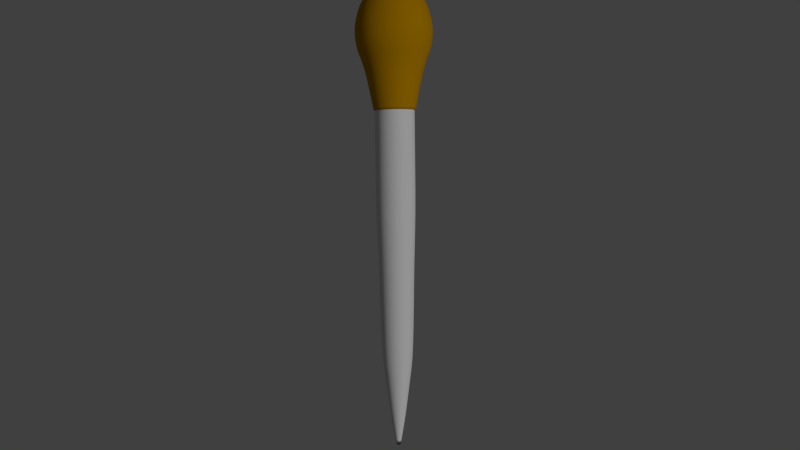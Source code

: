 # Source: pipet.blend  (saved by Blender 2.76.0; exported with 4.5.12 LTS)
import bpy
from mathutils import Matrix  # noqa: F401  (used for matrix-valued properties, if any)

bpy.ops.wm.read_factory_settings(use_empty=True)
scene = bpy.context.scene
scene.name = 'Scene'

# ---- collections
col_collection_1 = bpy.data.collections.new('Collection 1'); scene.collection.children.link(col_collection_1)

# ---- materials (node trees are filled in below, after node groups)
mat_glass = bpy.data.materials.new('glass')
mat_glass.alpha_threshold = 0.0
mat_glass.use_transparent_shadow = False
mat_glass.roughness = 0.5
mat_glass.specular_intensity = 0.3022
mat_rubber = bpy.data.materials.new('rubber')
mat_rubber.alpha_threshold = 0.0
mat_rubber.use_transparent_shadow = False
mat_rubber.diffuse_color = (0.5173, 0.2506, 0.0, 1.0)
mat_rubber.roughness = 0.5

# ---- material node trees

# ---- world
world_world = bpy.data.worlds.new('World'); scene.world = world_world
world_world.color = (0.05088, 0.05088, 0.05088)
world_world.use_sun_shadow = False
world_world.sun_shadow_jitter_overblur = 0.0
world_world.cycles.sampling_method = 'MANUAL'
world_world.cycles.sample_map_resolution = 256

# ---- cameras
cam_camera = bpy.data.cameras.new('Camera')
cam_camera.clip_end = 100.0
cam_camera.lens = 35.0
cam_camera.sensor_width = 32.0
cam_camera.sensor_height = 18.0
cam_camera.ortho_scale = 7.314
cam_camera.dof.focus_distance = 0.0
cam_camera.dof.aperture_fstop = 128.0

# ---- lights
light_lamp = bpy.data.lights.new('Lamp', 'SUN')
light_lamp.transmission_factor = 0.0
light_lamp.cutoff_distance = 30.0
light_lamp.angle = 0.1993
light_lamp.energy = 1.0
light_lamp.shadow_buffer_clip_start = 1.001
light_lamp.shadow_soft_size = 0.1
light_lamp.shadow_cascade_max_distance = 1000.0
light_lamp.cycles.use_multiple_importance_sampling = False

# ---- meshes
me_sphere = bpy.data.meshes.new('Sphere')
me_sphere.from_pydata([(-0.1671, 2.876e-08, 0.7301), (-0.3278, 2.876e-08, 0.6814), (-0.4759, 2.876e-08, 0.6022), (-0.6057, 2.876e-08, 0.4957), (-0.7122, 2.876e-08, 0.3659), (-0.7913, 2.876e-08, 0.122), (-0.8401, 2.876e-08, -0.08691), (-0.8565, 2.876e-08, -0.3041), (-0.8401, 2.876e-08, -0.5214), (-0.7913, 2.876e-08, -0.7303), (-0.7122, 2.876e-08, -0.9228), (-0.1639, 0.0326, 0.7301), (-0.3215, 0.06395, 0.6814), (-0.4667, 0.09284, 0.6022), (-0.594, 0.1182, 0.4957), (-0.6985, 0.1389, 0.3659), (-0.7761, 0.1544, 0.122), (-0.8239, 0.1639, -0.08691), (-0.8401, 0.1671, -0.3041), (-0.8239, 0.1639, -0.5214), (-0.7761, 0.1544, -0.7303), (-0.6985, 0.1389, -0.9228), (-0.1544, 0.06395, 0.7301), (-0.3028, 0.1254, 0.6814), (-0.4396, 0.1821, 0.6022), (-0.5596, 0.2318, 0.4957), (-0.658, 0.2725, 0.3659), (-0.7311, 0.3028, 0.122), (-0.7761, 0.3215, -0.08691), (-0.7913, 0.3278, -0.3041), (-0.7761, 0.3215, -0.5214), (-0.7311, 0.3028, -0.7303), (-0.658, 0.2725, -0.9228), (-0.1389, 0.09284, 0.7301), (-0.2725, 0.1821, 0.6814), (-0.3957, 0.2644, 0.6022), (-0.5036, 0.3365, 0.4957), (-0.5922, 0.3957, 0.3659), (-0.658, 0.4396, 0.122), (-0.6985, 0.4667, -0.08691), (-0.7122, 0.4759, -0.3041), (-0.6985, 0.4667, -0.5214), (-0.658, 0.4396, -0.7303), (-0.5922, 0.3957, -0.9228), (-0.1182, 0.1182, 0.7301), (-0.2318, 0.2318, 0.6814), (-0.3365, 0.3365, 0.6022), (-0.4283, 0.4283, 0.4957), (-0.5036, 0.5036, 0.3659), (-0.5596, 0.5596, 0.122), (-0.594, 0.594, -0.08691), (-0.6057, 0.6057, -0.3041), (-0.594, 0.594, -0.5214), (-0.5596, 0.5596, -0.7303), (-0.5036, 0.5036, -0.9228), (-0.09284, 0.1389, 0.7301), (-0.1821, 0.2725, 0.6814), (-0.2644, 0.3957, 0.6022), (-0.3365, 0.5036, 0.4957), (-0.3957, 0.5922, 0.3659), (-0.4396, 0.658, 0.122), (-0.4667, 0.6985, -0.08691), (-0.4759, 0.7122, -0.3041), (-0.4667, 0.6985, -0.5214), (-0.4396, 0.658, -0.7303), (-0.3957, 0.5922, -0.9228), (-0.06395, 0.1544, 0.7301), (-0.1254, 0.3028, 0.6814), (-0.1821, 0.4396, 0.6022), (-0.2318, 0.5596, 0.4957), (-0.2725, 0.658, 0.3659), (-0.3028, 0.7311, 0.122), (-0.3215, 0.7761, -0.08691), (-0.3278, 0.7913, -0.3041), (-0.3215, 0.7761, -0.5214), (-0.3028, 0.7311, -0.7303), (-0.2725, 0.658, -0.9228), (-0.0326, 0.1639, 0.7301), (-0.06395, 0.3215, 0.6814), (-0.09284, 0.4667, 0.6022), (-0.1182, 0.594, 0.4957), (-0.1389, 0.6985, 0.3659), (-0.1544, 0.7761, 0.122), (-0.1639, 0.8239, -0.08691), (-0.1671, 0.8401, -0.3041), (-0.1639, 0.8239, -0.5214), (-0.1544, 0.7761, -0.7303), (-0.1389, 0.6985, -0.9228), (3.054e-07, 0.1671, 0.7301), (2.99e-07, 0.3278, 0.6814), (2.926e-07, 0.4759, 0.6022), (2.99e-07, 0.6057, 0.4957), (3.118e-07, 0.7122, 0.3659), (2.607e-07, 0.7913, 0.122), (3.628e-07, 0.8401, -0.08691), (3.5e-07, 0.8565, -0.3041), (3.628e-07, 0.8401, -0.5214), (2.224e-07, 0.7913, -0.7303), (3.118e-07, 0.7122, -0.9228), (-0.5011, -0.09968, -1.801), (-0.4721, -0.1955, -1.801), (-0.4249, -0.2839, -1.801), (0.0326, 0.1639, 0.7301), (0.06395, 0.3215, 0.6814), (0.09284, 0.4667, 0.6022), (0.1182, 0.594, 0.4957), (0.1389, 0.6985, 0.3659), (0.1544, 0.7761, 0.122), (0.1639, 0.8239, -0.08691), (0.1671, 0.8401, -0.3041), (0.1639, 0.8239, -0.5214), (0.1544, 0.7761, -0.7303), (0.1389, 0.6985, -0.9228), (-0.3613, -0.3613, -1.801), (-0.2839, -0.4249, -1.801), (-0.1955, -0.4721, -1.801), (-0.09968, -0.5011, -1.801), (0.06395, 0.1544, 0.7301), (0.1254, 0.3028, 0.6814), (0.1821, 0.4396, 0.6022), (0.2318, 0.5596, 0.4957), (0.2725, 0.658, 0.3659), (0.3028, 0.7311, 0.122), (0.3215, 0.7761, -0.08691), (0.3278, 0.7913, -0.3041), (0.3215, 0.7761, -0.5214), (0.3028, 0.7311, -0.7303), (0.2725, 0.658, -0.9228), (1.668e-07, -0.511, -1.801), (0.09969, -0.5011, -1.801), (0.1955, -0.4721, -1.801), (0.2839, -0.4249, -1.801), (0.09284, 0.1389, 0.7301), (0.1821, 0.2725, 0.6814), (0.2644, 0.3957, 0.6022), (0.3365, 0.5036, 0.4957), (0.3957, 0.5922, 0.3659), (0.4396, 0.658, 0.122), (0.4667, 0.6985, -0.08691), (0.4759, 0.7122, -0.3041), (0.4667, 0.6985, -0.5214), (0.4396, 0.658, -0.7303), (0.3957, 0.5922, -0.9228), (0.3613, -0.3613, -1.801), (0.4249, -0.2839, -1.801), (0.4721, -0.1955, -1.801), (0.5011, -0.09968, -1.801), (0.1182, 0.1182, 0.7301), (0.2318, 0.2318, 0.6814), (0.3365, 0.3365, 0.6022), (0.4283, 0.4283, 0.4957), (0.5036, 0.5036, 0.3659), (0.5596, 0.5596, 0.122), (0.594, 0.594, -0.08691), (0.6057, 0.6057, -0.3041), (0.594, 0.594, -0.5214), (0.5596, 0.5596, -0.7303), (0.5036, 0.5036, -0.9228), (0.511, 2.197e-08, -1.801), (0.5012, 0.09968, -1.801), (0.4721, 0.1955, -1.801), (0.4249, 0.2839, -1.801), (0.1389, 0.09284, 0.7301), (0.2725, 0.1821, 0.6814), (0.3957, 0.2644, 0.6022), (0.5036, 0.3365, 0.4957), (0.5922, 0.3957, 0.3659), (0.658, 0.4396, 0.122), (0.6985, 0.4667, -0.08691), (0.7122, 0.4759, -0.3041), (0.6985, 0.4667, -0.5214), (0.658, 0.4396, -0.7303), (0.5922, 0.3957, -0.9228), (0.3613, 0.3613, -1.801), (0.2839, 0.4249, -1.801), (0.1955, 0.4721, -1.801), (0.09969, 0.5012, -1.801), (0.1544, 0.06395, 0.7301), (0.3028, 0.1254, 0.6814), (0.4396, 0.1821, 0.6022), (0.5596, 0.2318, 0.4957), (0.658, 0.2725, 0.3659), (0.7311, 0.3028, 0.122), (0.7761, 0.3215, -0.08691), (0.7913, 0.3278, -0.3041), (0.7761, 0.3215, -0.5214), (0.7311, 0.3028, -0.7303), (0.658, 0.2725, -0.9228), (2.859e-07, 0.511, -1.801), (-0.09968, 0.5012, -1.801), (-0.1955, 0.4721, -1.801), (-0.2839, 0.4249, -1.801), (0.1639, 0.0326, 0.7301), (0.3215, 0.06395, 0.6814), (0.4667, 0.09284, 0.6022), (0.594, 0.1182, 0.4957), (0.6985, 0.1389, 0.3659), (0.7761, 0.1544, 0.122), (0.8239, 0.1639, -0.08691), (0.8401, 0.1671, -0.3041), (0.8239, 0.1639, -0.5214), (0.7761, 0.1544, -0.7303), (0.6985, 0.1389, -0.9228), (-0.3613, 0.3613, -1.801), (-0.4249, 0.2839, -1.801), (-0.4721, 0.1955, -1.801), (-0.5011, 0.09969, -1.801), (0.1671, 2.258e-08, 0.7301), (0.3278, 6.406e-08, 0.6814), (0.4759, 5.13e-08, 0.6022), (0.6057, 6.624e-09, 0.4957), (0.7122, -4.443e-08, 0.3659), (0.7913, 8.32e-08, 0.122), (0.8401, -4.443e-08, -0.08691), (0.8565, -5.719e-08, -0.3041), (0.8401, -4.443e-08, -0.5214), (0.7913, 8.32e-08, -0.7303), (0.7122, -4.443e-08, -0.9228), (-0.511, 7.448e-08, -1.801), (-0.5467, 6.967e-08, -1.606), (-0.5361, 0.1066, -1.606), (-0.505, 0.2092, -1.606), (0.1639, -0.0326, 0.7301), (0.3215, -0.06395, 0.6814), (0.4667, -0.09284, 0.6022), (0.594, -0.1182, 0.4957), (0.6985, -0.1389, 0.3659), (0.7761, -0.1544, 0.122), (0.8239, -0.1639, -0.08691), (0.8401, -0.1671, -0.3041), (0.8239, -0.1639, -0.5214), (0.7761, -0.1544, -0.7303), (0.6985, -0.1389, -0.9228), (-0.4545, 0.3037, -1.606), (-0.3865, 0.3865, -1.606), (-0.3037, 0.4545, -1.606), (-0.2092, 0.505, -1.606), (0.1544, -0.06395, 0.7301), (0.3028, -0.1254, 0.6814), (0.4396, -0.1821, 0.6022), (0.5596, -0.2318, 0.4957), (0.658, -0.2725, 0.3659), (0.7311, -0.3028, 0.122), (0.7761, -0.3215, -0.08691), (0.7913, -0.3278, -0.3041), (0.7761, -0.3215, -0.5214), (0.7311, -0.3028, -0.7303), (0.658, -0.2725, -0.9228), (-0.1066, 0.5361, -1.606), (2.865e-07, 0.5467, -1.606), (0.1066, 0.5361, -1.606), (0.2092, 0.505, -1.606), (0.1389, -0.09284, 0.7301), (0.2725, -0.1821, 0.6814), (0.3957, -0.2644, 0.6022), (0.5036, -0.3365, 0.4957), (0.5922, -0.3957, 0.3659), (0.658, -0.4396, 0.122), (0.6985, -0.4667, -0.08691), (0.7122, -0.4759, -0.3041), (0.6985, -0.4667, -0.5214), (0.658, -0.4396, -0.7303), (0.5922, -0.3957, -0.9228), (0.3037, 0.4545, -1.606), (0.3865, 0.3865, -1.606), (0.4545, 0.3037, -1.606), (0.505, 0.2092, -1.606), (0.1182, -0.1182, 0.7301), (0.2318, -0.2318, 0.6814), (0.3365, -0.3365, 0.6022), (0.4283, -0.4283, 0.4957), (0.5036, -0.5036, 0.3659), (0.5596, -0.5596, 0.122), (0.594, -0.594, -0.08691), (0.6057, -0.6057, -0.3041), (0.594, -0.594, -0.5214), (0.5596, -0.5596, -0.7303), (0.5036, -0.5036, -0.9228), (0.5361, 0.1066, -1.606), (0.5467, 1.35e-08, -1.606), (0.5361, -0.1066, -1.606), (0.505, -0.2092, -1.606), (0.09284, -0.1389, 0.7301), (0.1821, -0.2725, 0.6814), (0.2644, -0.3957, 0.6022), (0.3365, -0.5036, 0.4957), (0.3957, -0.5922, 0.3659), (0.4396, -0.658, 0.122), (0.4667, -0.6985, -0.08691), (0.4759, -0.7122, -0.3041), (0.4667, -0.6985, -0.5214), (0.4396, -0.658, -0.7303), (0.3957, -0.5922, -0.9228), (0.4545, -0.3037, -1.606), (0.3865, -0.3865, -1.606), (0.3037, -0.4545, -1.606), (0.2092, -0.505, -1.606), (0.1066, -0.5361, -1.606), (0.06395, -0.1544, 0.7301), (0.1254, -0.3028, 0.6814), (0.1821, -0.4396, 0.6022), (0.2318, -0.5596, 0.4957), (0.2725, -0.658, 0.3659), (0.3028, -0.7311, 0.122), (0.3215, -0.7761, -0.08691), (0.3278, -0.7913, -0.3041), (0.3215, -0.7761, -0.5214), (0.3028, -0.7311, -0.7303), (0.2725, -0.658, -0.9228), (1.592e-07, -0.5467, -1.606), (-0.1066, -0.5361, -1.606), (-0.2092, -0.505, -1.606), (-0.3037, -0.4545, -1.606), (0.0326, -0.1639, 0.7301), (0.06395, -0.3215, 0.6814), (0.09284, -0.4667, 0.6022), (0.1182, -0.594, 0.4957), (0.1389, -0.6985, 0.3659), (0.1544, -0.7761, 0.122), (0.1639, -0.8239, -0.08691), (0.1671, -0.8401, -0.3041), (0.1639, -0.8239, -0.5214), (0.1544, -0.7761, -0.7303), (0.1389, -0.6985, -0.9228), (-0.3865, -0.3865, -1.606), (-0.4545, -0.3037, -1.606), (-0.505, -0.2092, -1.606), (-0.5361, -0.1066, -1.606), (2.926e-07, -0.1671, 0.7301), (2.671e-07, -0.3278, 0.6814), (2.671e-07, -0.4759, 0.6022), (1.841e-07, -0.6057, 0.4957), (1.458e-07, -0.7122, 0.3659), (2.99e-07, -0.7913, 0.122), (1.075e-07, -0.8401, -0.08691), (1.458e-07, -0.8565, -0.3041), (1.075e-07, -0.8401, -0.5214), (2.99e-07, -0.7913, -0.7303), (1.458e-07, -0.7122, -0.9228), (-0.612, -0.1217, -1.219), (-0.5765, -0.2388, -1.219), (-0.5188, -0.3467, -1.219), (-0.4412, -0.4412, -1.219), (-0.0326, -0.1639, 0.7301), (-0.06395, -0.3215, 0.6814), (-0.09284, -0.4667, 0.6022), (-0.1182, -0.594, 0.4957), (-0.1389, -0.6985, 0.3659), (-0.1544, -0.7761, 0.122), (-0.1639, -0.8239, -0.08691), (-0.1671, -0.8401, -0.3041), (-0.1639, -0.8239, -0.5214), (-0.1544, -0.7761, -0.7303), (-0.1389, -0.6985, -0.9228), (-0.3467, -0.5188, -1.219), (-0.2388, -0.5765, -1.219), (-0.1217, -0.612, -1.219), (1.541e-07, -0.624, -1.219), (-0.06395, -0.1544, 0.7301), (-0.1254, -0.3028, 0.6814), (-0.1821, -0.4396, 0.6022), (-0.2318, -0.5596, 0.4957), (-0.2725, -0.658, 0.3659), (-0.3028, -0.7311, 0.122), (-0.3215, -0.7761, -0.08691), (-0.3278, -0.7913, -0.3041), (-0.3215, -0.7761, -0.5214), (-0.3028, -0.7311, -0.7303), (-0.2725, -0.658, -0.9228), (0.1217, -0.612, -1.219), (0.2388, -0.5765, -1.219), (0.3467, -0.5188, -1.219), (0.4412, -0.4412, -1.219), (-0.09284, -0.1389, 0.7301), (-0.1821, -0.2725, 0.6814), (-0.2644, -0.3957, 0.6022), (-0.3365, -0.5036, 0.4957), (-0.3957, -0.5922, 0.3659), (-0.4396, -0.658, 0.122), (-0.4667, -0.6985, -0.08691), (-0.4759, -0.7122, -0.3041), (-0.4667, -0.6985, -0.5214), (-0.4396, -0.658, -0.7303), (-0.3957, -0.5922, -0.9228), (0.5188, -0.3467, -1.219), (0.5765, -0.2388, -1.219), (0.612, -0.1217, -1.219), (0.624, -1.011e-08, -1.219), (-0.1182, -0.1182, 0.7301), (-0.2318, -0.2318, 0.6814), (-0.3365, -0.3365, 0.6022), (-0.4283, -0.4283, 0.4957), (-0.5036, -0.5036, 0.3659), (-0.5596, -0.5596, 0.122), (-0.594, -0.594, -0.08691), (-0.6057, -0.6057, -0.3041), (-0.594, -0.594, -0.5214), (-0.5596, -0.5596, -0.7303), (-0.5036, -0.5036, -0.9228), (0.612, 0.1217, -1.219), (0.5765, 0.2388, -1.219), (0.5188, 0.3467, -1.219), (0.4412, 0.4412, -1.219), (-0.1389, -0.09284, 0.7301), (-0.2725, -0.1821, 0.6814), (-0.3957, -0.2644, 0.6022), (-0.5036, -0.3365, 0.4957), (-0.5922, -0.3957, 0.3659), (-0.658, -0.4396, 0.122), (-0.6985, -0.4667, -0.08691), (-0.7122, -0.4759, -0.3041), (-0.6985, -0.4667, -0.5214), (-0.658, -0.4396, -0.7303), (-0.5922, -0.3957, -0.9228), (0.3467, 0.5188, -1.219), (0.2388, 0.5765, -1.219), (0.1217, 0.612, -1.219), (2.994e-07, 0.624, -1.219), (4.685e-08, -7.805e-08, 0.7466), (-0.1544, -0.06395, 0.7301), (-0.3028, -0.1254, 0.6814), (-0.4396, -0.1821, 0.6022), (-0.5596, -0.2318, 0.4957), (-0.658, -0.2725, 0.3659), (-0.7311, -0.3028, 0.122), (-0.7761, -0.3215, -0.08691), (-0.7913, -0.3278, -0.3041), (-0.7761, -0.3215, -0.5214), (-0.7311, -0.3028, -0.7303), (-0.658, -0.2725, -0.9228), (-0.1217, 0.612, -1.219), (-0.2388, 0.5765, -1.219), (-0.3467, 0.5188, -1.219), (-0.4412, 0.4412, -1.219), (-0.1639, -0.0326, 0.7301), (-0.3215, -0.06395, 0.6814), (-0.4667, -0.09284, 0.6022), (-0.594, -0.1182, 0.4957), (-0.6985, -0.1389, 0.3659), (-0.7761, -0.1544, 0.122), (-0.8239, -0.1639, -0.08691), (-0.8401, -0.1671, -0.3041), (-0.8239, -0.1639, -0.5214), (-0.7761, -0.1544, -0.7303), (-0.6985, -0.1389, -0.9228), (-0.5188, 0.3467, -1.219), (-0.5765, 0.2388, -1.219), (-0.612, 0.1217, -1.219), (-0.624, 5.402e-08, -1.219), (-0.4548, -0.09046, -2.047), (-0.4284, -0.1774, -2.047), (-0.3855, -0.2576, -2.047), (-0.3279, -0.3279, -2.047), (-0.2576, -0.3855, -2.047), (-0.1774, -0.4284, -2.047), (-0.09046, -0.4548, -2.047), (1.698e-07, -0.4637, -2.047), (0.09046, -0.4548, -2.047), (0.1774, -0.4284, -2.047), (0.2576, -0.3855, -2.047), (0.3279, -0.3279, -2.047), (0.3855, -0.2576, -2.047), (0.4284, -0.1774, -2.047), (0.4548, -0.09046, -2.047), (0.4637, 3.973e-08, -2.047), (0.4548, 0.09046, -2.047), (0.4284, 0.1774, -2.047), (0.3855, 0.2576, -2.047), (0.3279, 0.3279, -2.047), (0.2576, 0.3855, -2.047), (0.1774, 0.4284, -2.047), (0.09046, 0.4548, -2.047), (2.778e-07, 0.4637, -2.047), (-0.09046, 0.4548, -2.047), (-0.1774, 0.4284, -2.047), (-0.2576, 0.3855, -2.047), (-0.3279, 0.3279, -2.047), (-0.3855, 0.2576, -2.047), (-0.4284, 0.1774, -2.047), (-0.4548, 0.09046, -2.047), (-0.4637, 8.738e-08, -2.047)], [], [(2, 1, 12, 13), (10, 9, 20, 21), (3, 2, 13, 14), (4, 3, 14, 15), (5, 4, 15, 16), (6, 5, 16, 17), (7, 6, 17, 18), (8, 7, 18, 19), (1, 0, 11, 12), (9, 8, 19, 20), (19, 18, 29, 30), (12, 11, 22, 23), (20, 19, 30, 31), (13, 12, 23, 24), (21, 20, 31, 32), (14, 13, 24, 25), (15, 14, 25, 26), (16, 15, 26, 27), (17, 16, 27, 28), (18, 17, 28, 29), (27, 26, 37, 38), (28, 27, 38, 39), (29, 28, 39, 40), (30, 29, 40, 41), (23, 22, 33, 34), (31, 30, 41, 42), (24, 23, 34, 35), (32, 31, 42, 43), (25, 24, 35, 36), (26, 25, 36, 37), (42, 41, 52, 53), (35, 34, 45, 46), (43, 42, 53, 54), (36, 35, 46, 47), (37, 36, 47, 48), (38, 37, 48, 49), (39, 38, 49, 50), (40, 39, 50, 51), (41, 40, 51, 52), (34, 33, 44, 45), (50, 49, 60, 61), (51, 50, 61, 62), (52, 51, 62, 63), (45, 44, 55, 56), (53, 52, 63, 64), (46, 45, 56, 57), (54, 53, 64, 65), (47, 46, 57, 58), (48, 47, 58, 59), (49, 48, 59, 60), (57, 56, 67, 68), (65, 64, 75, 76), (58, 57, 68, 69), (59, 58, 69, 70), (60, 59, 70, 71), (61, 60, 71, 72), (62, 61, 72, 73), (63, 62, 73, 74), (56, 55, 66, 67), (64, 63, 74, 75), (72, 71, 82, 83), (73, 72, 83, 84), (74, 73, 84, 85), (67, 66, 77, 78), (75, 74, 85, 86), (68, 67, 78, 79), (76, 75, 86, 87), (69, 68, 79, 80), (70, 69, 80, 81), (71, 70, 81, 82), (87, 86, 97, 98), (80, 79, 90, 91), (81, 80, 91, 92), (82, 81, 92, 93), (83, 82, 93, 94), (84, 83, 94, 95), (85, 84, 95, 96), (78, 77, 88, 89), (86, 85, 96, 97), (79, 78, 89, 90), (95, 94, 108, 109), (96, 95, 109, 110), (89, 88, 102, 103), (97, 96, 110, 111), (90, 89, 103, 104), (98, 97, 111, 112), (91, 90, 104, 105), (92, 91, 105, 106), (93, 92, 106, 107), (94, 93, 107, 108), (105, 104, 119, 120), (106, 105, 120, 121), (107, 106, 121, 122), (108, 107, 122, 123), (109, 108, 123, 124), (110, 109, 124, 125), (103, 102, 117, 118), (111, 110, 125, 126), (104, 103, 118, 119), (112, 111, 126, 127), (124, 123, 138, 139), (125, 124, 139, 140), (118, 117, 132, 133), (126, 125, 140, 141), (119, 118, 133, 134), (127, 126, 141, 142), (120, 119, 134, 135), (121, 120, 135, 136), (122, 121, 136, 137), (123, 122, 137, 138), (136, 135, 150, 151), (137, 136, 151, 152), (138, 137, 152, 153), (139, 138, 153, 154), (140, 139, 154, 155), (133, 132, 147, 148), (141, 140, 155, 156), (134, 133, 148, 149), (142, 141, 156, 157), (135, 134, 149, 150), (155, 154, 169, 170), (148, 147, 162, 163), (156, 155, 170, 171), (149, 148, 163, 164), (157, 156, 171, 172), (150, 149, 164, 165), (295, 296, 130, 131), (151, 150, 165, 166), (281, 293, 144, 145), (152, 151, 166, 167), (280, 281, 145, 146), (153, 152, 167, 168), (233, 234, 203, 204), (154, 153, 168, 169), (265, 266, 160, 161), (167, 166, 181, 182), (312, 324, 113, 114), (168, 167, 182, 183), (294, 295, 131, 143), (169, 168, 183, 184), (170, 169, 184, 185), (163, 162, 177, 178), (171, 170, 185, 186), (164, 163, 178, 179), (172, 171, 186, 187), (165, 164, 179, 180), (326, 327, 99, 100), (166, 165, 180, 181), (178, 177, 192, 193), (186, 185, 200, 201), (179, 178, 193, 194), (187, 186, 201, 202), (180, 179, 194, 195), (278, 279, 158, 159), (181, 180, 195, 196), (311, 312, 114, 115), (182, 181, 196, 197), (325, 326, 100, 101), (183, 182, 197, 198), (309, 310, 116, 128), (184, 183, 198, 199), (185, 184, 199, 200), (197, 196, 211, 212), (279, 280, 146, 158), (198, 197, 212, 213), (264, 265, 161, 173), (199, 198, 213, 214), (200, 199, 214, 215), (193, 192, 207, 208), (201, 200, 215, 216), (194, 193, 208, 209), (202, 201, 216, 217), (195, 194, 209, 210), (310, 311, 115, 116), (196, 195, 210, 211), (235, 236, 190, 191), (216, 215, 230, 231), (209, 208, 223, 224), (217, 216, 231, 232), (210, 209, 224, 225), (250, 251, 175, 176), (211, 210, 225, 226), (263, 264, 173, 174), (212, 211, 226, 227), (266, 278, 159, 160), (213, 212, 227, 228), (221, 233, 204, 205), (214, 213, 228, 229), (215, 214, 229, 230), (208, 207, 222, 223), (248, 249, 188, 189), (228, 227, 242, 243), (234, 235, 191, 203), (229, 228, 243, 244), (230, 229, 244, 245), (223, 222, 237, 238), (231, 230, 245, 246), (224, 223, 238, 239), (232, 231, 246, 247), (225, 224, 239, 240), (327, 219, 218, 99), (226, 225, 240, 241), (251, 263, 174, 175), (227, 226, 241, 242), (239, 238, 253, 254), (247, 246, 261, 262), (240, 239, 254, 255), (249, 250, 176, 188), (241, 240, 255, 256), (446, 445, 233, 221), (242, 241, 256, 257), (431, 430, 248, 236), (243, 242, 257, 258), (371, 370, 296, 295), (244, 243, 258, 259), (245, 244, 259, 260), (238, 237, 252, 253), (246, 245, 260, 261), (258, 257, 272, 273), (415, 414, 263, 251), (259, 258, 273, 274), (260, 259, 274, 275), (253, 252, 267, 268), (261, 260, 275, 276), (254, 253, 268, 269), (262, 261, 276, 277), (255, 254, 269, 270), (445, 433, 234, 233), (256, 255, 270, 271), (417, 416, 250, 249), (257, 256, 271, 272), (356, 355, 311, 310), (277, 276, 291, 292), (270, 269, 284, 285), (414, 402, 264, 263), (271, 270, 285, 286), (400, 399, 278, 266), (272, 271, 286, 287), (387, 386, 280, 279), (273, 272, 287, 288), (399, 387, 279, 278), (274, 273, 288, 289), (275, 274, 289, 290), (268, 267, 282, 283), (276, 275, 290, 291), (269, 268, 283, 284), (433, 432, 235, 234), (289, 288, 304, 305), (290, 289, 305, 306), (283, 282, 298, 299), (291, 290, 306, 307), (284, 283, 299, 300), (292, 291, 307, 308), (285, 284, 300, 301), (385, 384, 293, 281), (286, 285, 301, 302), (370, 369, 297, 296), (287, 286, 302, 303), (384, 372, 294, 293), (288, 287, 303, 304), (416, 415, 251, 250), (302, 301, 316, 317), (448, 447, 220, 219), (303, 302, 317, 318), (447, 446, 221, 220), (304, 303, 318, 319), (369, 357, 309, 297), (305, 304, 319, 320), (306, 305, 320, 321), (299, 298, 313, 314), (307, 306, 321, 322), (300, 299, 314, 315), (308, 307, 322, 323), (301, 300, 315, 316), (321, 320, 335, 336), (314, 313, 328, 329), (322, 321, 336, 337), (315, 314, 329, 330), (323, 322, 337, 338), (316, 315, 330, 331), (444, 10, 448, 339), (317, 316, 331, 332), (43, 54, 433, 445), (318, 317, 332, 333), (308, 323, 369, 370), (319, 318, 333, 334), (76, 87, 430, 431), (320, 319, 334, 335), (332, 331, 346, 347), (187, 202, 399, 400), (333, 332, 347, 348), (353, 368, 355, 356), (334, 333, 348, 349), (232, 247, 385, 386), (335, 334, 349, 350), (336, 335, 350, 351), (329, 328, 343, 344), (337, 336, 351, 352), (330, 329, 344, 345), (338, 337, 352, 353), (331, 330, 345, 346), (112, 127, 415, 416), (351, 350, 365, 366), (344, 343, 358, 359), (352, 351, 366, 367), (345, 344, 359, 360), (353, 352, 367, 368), (346, 345, 360, 361), (21, 32, 446, 447), (347, 346, 361, 362), (398, 413, 341, 342), (348, 347, 362, 363), (157, 172, 401, 402), (349, 348, 363, 364), (54, 65, 432, 433), (350, 349, 364, 365), (202, 217, 387, 399), (363, 362, 377, 378), (277, 292, 371, 372), (364, 363, 378, 379), (368, 383, 354, 355), (365, 364, 379, 380), (366, 365, 380, 381), (359, 358, 373, 374), (367, 366, 381, 382), (360, 359, 374, 375), (368, 367, 382, 383), (361, 360, 375, 376), (323, 338, 357, 369), (362, 361, 376, 377), (374, 373, 388, 389), (382, 381, 396, 397), (375, 374, 389, 390), (383, 382, 397, 398), (376, 375, 390, 391), (32, 43, 445, 446), (377, 376, 391, 392), (127, 142, 414, 415), (378, 377, 392, 393), (413, 429, 340, 341), (379, 378, 393, 394), (292, 308, 370, 371), (380, 379, 394, 395), (381, 380, 395, 396), (393, 392, 407, 408), (172, 187, 400, 401), (394, 393, 408, 409), (247, 262, 384, 385), (395, 394, 409, 410), (396, 395, 410, 411), (389, 388, 403, 404), (397, 396, 411, 412), (390, 389, 404, 405), (398, 397, 412, 413), (391, 390, 405, 406), (10, 21, 447, 448), (392, 391, 406, 407), (87, 98, 417, 430), (412, 411, 427, 428), (405, 404, 420, 421), (413, 412, 428, 429), (406, 405, 421, 422), (338, 353, 356, 357), (407, 406, 422, 423), (98, 112, 416, 417), (408, 407, 423, 424), (65, 76, 431, 432), (409, 408, 424, 425), (217, 232, 386, 387), (410, 409, 425, 426), (411, 410, 426, 427), (404, 403, 419, 420), (383, 398, 342, 354), (425, 424, 439, 440), (262, 277, 372, 384), (426, 425, 440, 441), (427, 426, 441, 442), (420, 419, 434, 435), (428, 427, 442, 443), (421, 420, 435, 436), (429, 428, 443, 444), (422, 421, 436, 437), (429, 444, 339, 340), (423, 422, 437, 438), (142, 157, 402, 414), (424, 423, 438, 439), (0, 418, 11), (11, 418, 22), (22, 418, 33), (33, 418, 44), (44, 418, 55), (55, 418, 66), (66, 418, 77), (77, 418, 88), (88, 418, 102), (102, 418, 117), (117, 418, 132), (132, 418, 147), (236, 248, 189, 190), (297, 309, 128, 129), (147, 418, 162), (162, 418, 177), (220, 221, 205, 206), (177, 418, 192), (293, 294, 143, 144), (192, 418, 207), (296, 297, 129, 130), (207, 418, 222), (219, 220, 206, 218), (222, 418, 237), (324, 325, 101, 113), (237, 418, 252), (402, 401, 265, 264), (252, 418, 267), (401, 400, 266, 265), (267, 418, 282), (342, 341, 325, 324), (282, 418, 298), (357, 356, 310, 309), (298, 418, 313), (386, 385, 281, 280), (313, 418, 328), (341, 340, 326, 325), (328, 418, 343), (355, 354, 312, 311), (343, 418, 358), (340, 339, 327, 326), (358, 418, 373), (354, 342, 324, 312), (373, 418, 388), (339, 448, 219, 327), (388, 418, 403), (430, 417, 249, 248), (403, 418, 419), (432, 431, 236, 235), (419, 418, 434), (372, 371, 295, 294), (444, 443, 9, 10), (437, 436, 2, 3), (438, 437, 3, 4), (439, 438, 4, 5), (440, 439, 5, 6), (441, 440, 6, 7), (434, 418, 0), (442, 441, 7, 8), (435, 434, 0, 1), (443, 442, 8, 9), (436, 435, 1, 2), (204, 203, 476, 477), (159, 158, 464, 465), (101, 100, 450, 451), (218, 206, 479, 480), (160, 159, 465, 466), (158, 146, 463, 464), (189, 188, 472, 473), (129, 128, 456, 457), (99, 218, 480, 449), (173, 161, 467, 468), (131, 130, 458, 459), (176, 175, 470, 471), (115, 114, 453, 454), (145, 144, 461, 462), (206, 205, 478, 479), (203, 191, 475, 476), (174, 173, 468, 469), (128, 116, 455, 456), (143, 131, 459, 460), (205, 204, 477, 478), (116, 115, 454, 455), (188, 176, 471, 472), (175, 174, 469, 470), (114, 113, 452, 453), (190, 189, 473, 474), (161, 160, 466, 467), (130, 129, 457, 458), (146, 145, 462, 463), (113, 101, 451, 452), (191, 190, 474, 475), (144, 143, 460, 461), (100, 99, 449, 450)])
me_sphere.polygons.foreach_set('use_smooth', [True] * 480)
me_sphere.polygons.foreach_set('material_index', [1, 1, 1, 1, 1, 1, 1, 1, 1, 1, 1, 1, 1, 1, 1, 1, 1, 1, 1, 1, 1, 1, 1, 1, 1, 1, 1, 1, 1, 1, 1, 1, 1, 1, 1, 1, 1, 1, 1, 1, 1, 1, 1, 1, 1, 1, 1, 1, 1, 1, 1, 1, 1, 1, 1, 1, 1, 1, 1, 1, 1, 1, 1, 1, 1, 1, 1, 1, 1, 1, 1, 1, 1, 1, 1, 1, 1, 1, 1, 1, 1, 1, 1, 1, 1, 1, 1, 1, 1, 1, 1, 1, 1, 1, 1, 1, 1, 1, 1, 1, 1, 1, 1, 1, 1, 1, 1, 1, 1, 1, 1, 1, 1, 1, 1, 1, 1, 1, 1, 1, 1, 1, 1, 1, 1, 1, 1, 1, 1, 1, 1, 1, 1, 1, 1, 1, 1, 1, 1, 1, 1, 1, 1, 1, 1, 1, 1, 1, 1, 1, 1, 1, 1, 1, 1, 1, 1, 1, 1, 1, 1, 1, 1, 1, 1, 1, 1, 1, 1, 1, 1, 1, 1, 1, 1, 1, 1, 1, 1, 1, 1, 1, 1, 1, 1, 1, 1, 1, 1, 1, 1, 1, 1, 1, 1, 1, 1, 1, 1, 1, 1, 1, 1, 1, 1, 1, 1, 1, 1, 1, 1, 1, 1, 1, 1, 1, 1, 1, 1, 1, 1, 1, 1, 1, 1, 1, 1, 1, 1, 1, 1, 1, 1, 1, 1, 1, 1, 1, 1, 1, 1, 1, 1, 1, 1, 1, 1, 1, 1, 1, 1, 1, 1, 1, 1, 1, 1, 1, 1, 1, 1, 1, 1, 1, 1, 1, 1, 1, 1, 1, 1, 1, 1, 1, 1, 1, 1, 1, 1, 1, 1, 1, 1, 1, 1, 1, 1, 1, 1, 1, 1, 1, 1, 1, 1, 1, 1, 1, 1, 1, 1, 1, 1, 1, 1, 1, 1, 1, 1, 1, 1, 1, 1, 1, 1, 1, 1, 1, 1, 1, 1, 1, 1, 1, 1, 1, 1, 1, 1, 1, 1, 1, 1, 1, 1, 1, 1, 1, 1, 1, 1, 1, 1, 1, 1, 1, 1, 1, 1, 1, 1, 1, 1, 1, 1, 1, 1, 1, 1, 1, 1, 1, 1, 1, 1, 1, 1, 1, 1, 1, 1, 1, 1, 1, 1, 1, 1, 1, 1, 1, 1, 1, 1, 1, 1, 1, 1, 1, 1, 1, 1, 1, 1, 1, 1, 1, 1, 1, 1, 1, 1, 1, 1, 1, 1, 1, 1, 1, 1, 1, 1, 1, 1, 1, 1, 1, 1, 1, 1, 1, 1, 1, 1, 1, 1, 1, 1, 1, 1, 1, 1, 1, 1, 1, 1, 1, 1, 1, 1, 1, 1, 1, 1, 1, 1, 1, 1, 1, 1, 1, 1, 1, 1, 1, 1, 1, 1, 1, 1, 1, 1, 1, 1, 1, 1, 1, 1, 1, 1, 1, 1, 1, 1, 1, 1, 1, 1, 1, 1, 1])
me_sphere.materials.append(mat_glass)
me_sphere.materials.append(mat_rubber)
me_sphere.use_remesh_preserve_volume = False
me_sphere.use_remesh_preserve_attributes = False
me_sphere.use_mirror_vertex_groups = False
me_sphere.update()
me_cylinder = bpy.data.meshes.new('Cylinder')
me_cylinder.from_pydata([(5.441e-09, 0.02589, -0.3656), (0.005051, 0.0254, -0.3656), (0.009909, 0.02392, -0.3656), (0.01439, 0.02153, -0.3656), (0.01831, 0.01831, -0.3656), (0.02153, 0.01439, -0.3656), (0.02392, 0.009909, -0.3656), (0.0254, 0.005051, -0.3656), (0.02589, 4.678e-08, -0.3656), (0.0254, -0.005051, -0.3656), (0.02392, -0.009909, -0.3656), (0.02153, -0.01439, -0.3656), (0.01831, -0.01831, -0.3656), (0.01439, -0.02153, -0.3656), (0.009909, -0.02392, -0.3656), (0.005051, -0.0254, -0.3656), (-2.996e-09, -0.02589, -0.3656), (-0.005051, -0.0254, -0.3656), (-0.009909, -0.02392, -0.3656), (-0.01439, -0.02153, -0.3656), (-0.01831, -0.01831, -0.3656), (-0.02153, -0.01439, -0.3656), (-0.02392, -0.009909, -0.3656), (-0.0254, -0.005051, -0.3656), (-0.02589, 6.983e-08, -0.3656), (-0.0254, 0.005052, -0.3656), (-0.02392, 0.009909, -0.3656), (-0.02153, 0.01439, -0.3656), (-0.01831, 0.01831, -0.3656), (-0.01439, 0.02153, -0.3656), (-0.009909, 0.02392, -0.3656), (-0.005051, 0.0254, -0.3656), (-1.43e-08, 0.2115, -0.1923), (-1.426e-08, 0.236, -0.02955), (-1.312e-08, 0.2576, 0.06431), (-4.117e-08, 0.2628, 0.1179), (-4.117e-08, 0.2628, 0.1649), (-4.117e-08, 0.2628, 0.2118), (-4.117e-08, 0.2628, 0.2587), (-4.117e-08, 0.2628, 0.3057), (0.05127, 0.2578, 0.3057), (0.05127, 0.2578, 0.2587), (0.05127, 0.2578, 0.2118), (0.05127, 0.2578, 0.1649), (0.05127, 0.2578, 0.1179), (0.05025, 0.2526, 0.06431), (0.04605, 0.2315, -0.02955), (0.04126, 0.2074, -0.1923), (0.1006, 0.2428, 0.3057), (0.1006, 0.2428, 0.2587), (0.1006, 0.2428, 0.2118), (0.1006, 0.2428, 0.1649), (0.1006, 0.2428, 0.1179), (0.09856, 0.2379, 0.06431), (0.09033, 0.2181, -0.02955), (0.08093, 0.1954, -0.1923), (0.146, 0.2185, 0.3057), (0.146, 0.2185, 0.2587), (0.146, 0.2185, 0.2118), (0.146, 0.2185, 0.1649), (0.146, 0.2185, 0.1179), (0.1431, 0.2141, 0.06431), (0.1311, 0.1963, -0.02955), (0.1175, 0.1758, -0.1923), (0.1858, 0.1858, 0.3057), (0.1858, 0.1858, 0.2587), (0.1858, 0.1858, 0.2118), (0.1858, 0.1858, 0.1649), (0.1858, 0.1858, 0.1179), (0.1821, 0.1821, 0.06431), (0.1669, 0.1669, -0.02955), (0.1495, 0.1495, -0.1923), (0.2185, 0.146, 0.3057), (0.2185, 0.146, 0.2587), (0.2185, 0.146, 0.2118), (0.2185, 0.146, 0.1649), (0.2185, 0.146, 0.1179), (0.2141, 0.1431, 0.06431), (0.1963, 0.1311, -0.02955), (0.1758, 0.1175, -0.1923), (0.2428, 0.1006, 0.3057), (0.2428, 0.1006, 0.2587), (0.2428, 0.1006, 0.2118), (0.2428, 0.1006, 0.1649), (0.2428, 0.1006, 0.1179), (0.2379, 0.09856, 0.06431), (0.2181, 0.09033, -0.02955), (0.1954, 0.08093, -0.1923), (0.2578, 0.05127, 0.3057), (0.2578, 0.05127, 0.2587), (0.2578, 0.05127, 0.2118), (0.2578, 0.05127, 0.1649), (0.2578, 0.05127, 0.1179), (0.2526, 0.05025, 0.06431), (0.2315, 0.04605, -0.02955), (0.2074, 0.04126, -0.1923), (0.2628, -4.239e-08, 0.3057), (0.2628, -4.239e-08, 0.2587), (0.2628, -4.239e-08, 0.2118), (0.2628, -4.239e-08, 0.1649), (0.2628, -4.239e-08, 0.1179), (0.2576, -6.048e-09, 0.06431), (0.236, -2.244e-10, -0.02955), (0.2115, 7.806e-09, -0.1923), (0.2578, -0.05127, 0.3057), (0.2578, -0.05127, 0.2587), (0.2578, -0.05127, 0.2118), (0.2578, -0.05127, 0.1649), (0.2578, -0.05127, 0.1179), (0.2526, -0.05025, 0.06431), (0.2315, -0.04605, -0.02955), (0.2074, -0.04126, -0.1923), (0.2428, -0.1006, 0.3057), (0.2428, -0.1006, 0.2587), (0.2428, -0.1006, 0.2118), (0.2428, -0.1006, 0.1649), (0.2428, -0.1006, 0.1179), (0.2379, -0.09856, 0.06431), (0.2181, -0.09033, -0.02955), (0.1954, -0.08093, -0.1923), (0.2185, -0.146, 0.3057), (0.2185, -0.146, 0.2587), (0.2185, -0.146, 0.2118), (0.2185, -0.146, 0.1649), (0.2185, -0.146, 0.1179), (0.2141, -0.1431, 0.06431), (0.1963, -0.1311, -0.02955), (0.1758, -0.1175, -0.1923), (0.1858, -0.1858, 0.3057), (0.1858, -0.1858, 0.2587), (0.1858, -0.1858, 0.2118), (0.1858, -0.1858, 0.1649), (0.1858, -0.1858, 0.1179), (0.1821, -0.1821, 0.06431), (0.1669, -0.1669, -0.02955), (0.1495, -0.1495, -0.1923), (0.146, -0.2185, 0.3057), (0.146, -0.2185, 0.2587), (0.146, -0.2185, 0.2118), (0.146, -0.2185, 0.1649), (0.146, -0.2185, 0.1179), (0.1431, -0.2141, 0.06431), (0.1311, -0.1963, -0.02955), (0.1175, -0.1758, -0.1923), (0.1006, -0.2428, 0.3057), (0.1006, -0.2428, 0.2587), (0.1006, -0.2428, 0.2118), (0.1006, -0.2428, 0.1649), (0.1006, -0.2428, 0.1179), (0.09856, -0.2379, 0.06431), (0.09033, -0.2181, -0.02955), (0.08093, -0.1954, -0.1923), (0.05127, -0.2578, 0.3057), (0.05127, -0.2578, 0.2587), (0.05127, -0.2578, 0.2118), (0.05127, -0.2578, 0.1649), (0.05127, -0.2578, 0.1179), (0.05025, -0.2526, 0.06431), (0.04605, -0.2315, -0.02955), (0.04126, -0.2074, -0.1923), (-1.268e-07, -0.2628, 0.3057), (-1.268e-07, -0.2628, 0.2587), (-1.268e-07, -0.2628, 0.2118), (-1.268e-07, -0.2628, 0.1649), (-1.268e-07, -0.2628, 0.1179), (-9.704e-08, -0.2576, 0.06431), (-9.117e-08, -0.236, -0.02955), (-8.321e-08, -0.2115, -0.1923), (-0.05127, -0.2578, 0.3057), (-0.05127, -0.2578, 0.2587), (-0.05127, -0.2578, 0.2118), (-0.05127, -0.2578, 0.1649), (-0.05127, -0.2578, 0.1179), (-0.05025, -0.2526, 0.06431), (-0.04605, -0.2315, -0.02955), (-0.04126, -0.2074, -0.1923), (-0.1006, -0.2428, 0.3057), (-0.1006, -0.2428, 0.2587), (-0.1006, -0.2428, 0.2118), (-0.1006, -0.2428, 0.1649), (-0.1006, -0.2428, 0.1179), (-0.09856, -0.2379, 0.06431), (-0.09033, -0.2181, -0.02955), (-0.08093, -0.1954, -0.1923), (-0.146, -0.2185, 0.3057), (-0.146, -0.2185, 0.2587), (-0.146, -0.2185, 0.2118), (-0.146, -0.2185, 0.1649), (-0.146, -0.2185, 0.1179), (-0.1431, -0.2141, 0.06431), (-0.1311, -0.1963, -0.02955), (-0.1175, -0.1758, -0.1923), (-0.1858, -0.1858, 0.3057), (-0.1858, -0.1858, 0.2587), (-0.1858, -0.1858, 0.2118), (-0.1858, -0.1858, 0.1649), (-0.1858, -0.1858, 0.1179), (-0.1821, -0.1821, 0.06431), (-0.1669, -0.1669, -0.02955), (-0.1495, -0.1495, -0.1923), (-0.2185, -0.146, 0.3057), (-0.2185, -0.146, 0.2587), (-0.2185, -0.146, 0.2118), (-0.2185, -0.146, 0.1649), (-0.2185, -0.146, 0.1179), (-0.2141, -0.1431, 0.06431), (-0.1963, -0.1311, -0.02955), (-0.1758, -0.1175, -0.1923), (-0.2428, -0.1006, 0.3057), (-0.2428, -0.1006, 0.2587), (-0.2428, -0.1006, 0.2118), (-0.2428, -0.1006, 0.1649), (-0.2428, -0.1006, 0.1179), (-0.2379, -0.09856, 0.06431), (-0.2181, -0.09033, -0.02955), (-0.1954, -0.08093, -0.1923), (-0.2578, -0.05127, 0.3057), (-0.2578, -0.05127, 0.2587), (-0.2578, -0.05127, 0.2118), (-0.2578, -0.05127, 0.1649), (-0.2578, -0.05127, 0.1179), (-0.2526, -0.05025, 0.06431), (-0.2315, -0.04605, -0.02955), (-0.2074, -0.04126, -0.1923), (-0.2628, 1.915e-07, 0.3057), (-0.2628, 1.915e-07, 0.2587), (-0.2628, 1.915e-07, 0.2118), (-0.2628, 1.915e-07, 0.1649), (-0.2628, 1.915e-07, 0.1179), (-0.2576, 2.232e-07, 0.06431), (-0.236, 2.099e-07, -0.02955), (-0.2115, 1.96e-07, -0.1923), (-0.2578, 0.05127, 0.3057), (-0.2578, 0.05127, 0.2587), (-0.2578, 0.05127, 0.2118), (-0.2578, 0.05127, 0.1649), (-0.2578, 0.05127, 0.1179), (-0.2526, 0.05025, 0.06431), (-0.2315, 0.04605, -0.02955), (-0.2074, 0.04126, -0.1923), (-0.2428, 0.1006, 0.3057), (-0.2428, 0.1006, 0.2587), (-0.2428, 0.1006, 0.2118), (-0.2428, 0.1006, 0.1649), (-0.2428, 0.1006, 0.1179), (-0.2379, 0.09856, 0.06431), (-0.2181, 0.09033, -0.02955), (-0.1954, 0.08093, -0.1923), (-0.2185, 0.146, 0.3057), (-0.2185, 0.146, 0.2587), (-0.2185, 0.146, 0.2118), (-0.2185, 0.146, 0.1649), (-0.2185, 0.146, 0.1179), (-0.2141, 0.1431, 0.06431), (-0.1963, 0.1311, -0.02955), (-0.1758, 0.1175, -0.1923), (-0.1858, 0.1858, 0.3057), (-0.1858, 0.1858, 0.2587), (-0.1858, 0.1858, 0.2118), (-0.1858, 0.1858, 0.1649), (-0.1858, 0.1858, 0.1179), (-0.1821, 0.1821, 0.06431), (-0.1669, 0.1669, -0.02955), (-0.1495, 0.1495, -0.1923), (-0.146, 0.2185, 0.3057), (-0.146, 0.2185, 0.2587), (-0.146, 0.2185, 0.2118), (-0.146, 0.2185, 0.1649), (-0.146, 0.2185, 0.1179), (-0.1431, 0.2141, 0.06431), (-0.1311, 0.1963, -0.02955), (-0.1175, 0.1758, -0.1923), (-0.1006, 0.2428, 0.3057), (-0.1006, 0.2428, 0.2587), (-0.1006, 0.2428, 0.2118), (-0.1006, 0.2428, 0.1649), (-0.1006, 0.2428, 0.1179), (-0.09856, 0.2379, 0.06431), (-0.09033, 0.2181, -0.02955), (-0.08093, 0.1954, -0.1923), (-0.05127, 0.2578, 0.3057), (-0.05127, 0.2578, 0.2587), (-0.05127, 0.2578, 0.2118), (-0.05127, 0.2578, 0.1649), (-0.05127, 0.2578, 0.1179), (-0.05025, 0.2526, 0.06431), (-0.04605, 0.2315, -0.02955), (-0.04126, 0.2074, -0.1923), (0.02593, 0.1304, -0.2734), (0.05086, 0.1228, -0.2734), (0.07384, 0.1105, -0.2734), (0.09399, 0.09399, -0.2734), (0.1105, 0.07384, -0.2734), (0.1228, 0.05086, -0.2734), (0.1304, 0.02593, -0.2734), (0.1329, 2.369e-08, -0.2734), (0.1304, -0.02593, -0.2734), (0.1228, -0.05086, -0.2734), (0.1105, -0.07384, -0.2734), (0.09399, -0.09399, -0.2734), (0.07384, -0.1105, -0.2734), (0.05086, -0.1228, -0.2734), (0.02593, -0.1304, -0.2734), (-4.944e-08, -0.1329, -0.2734), (-0.02593, -0.1304, -0.2734), (-0.05086, -0.1228, -0.2734), (-0.07384, -0.1105, -0.2734), (-0.09399, -0.09399, -0.2734), (-0.1105, -0.07384, -0.2734), (-0.1228, -0.05086, -0.2734), (-0.1304, -0.02593, -0.2734), (-0.1329, 1.42e-07, -0.2734), (-0.1304, 0.02593, -0.2734), (-0.1228, 0.05087, -0.2734), (-0.1105, 0.07384, -0.2734), (-0.09399, 0.09399, -0.2734), (-0.07384, 0.1105, -0.2734), (-0.05086, 0.1228, -0.2734), (-0.02593, 0.1304, -0.2734), (-6.126e-09, 0.1329, -0.2734), (-1.369e-08, 0.2455, 0.01738), (0.0479, 0.2408, 0.01738), (0.09395, 0.2268, 0.01738), (0.1364, 0.2041, 0.01738), (0.1736, 0.1736, 0.01738), (0.2041, 0.1364, 0.01738), (0.2268, 0.09395, 0.01738), (0.2408, 0.0479, 0.01738), (0.2455, -2.176e-09, 0.01738), (0.2408, -0.0479, 0.01738), (0.2268, -0.09395, 0.01738), (0.2041, -0.1364, 0.01738), (0.1736, -0.1736, 0.01738), (0.1364, -0.2041, 0.01738), (0.09395, -0.2268, 0.01738), (0.0479, -0.2408, 0.01738), (-9.369e-08, -0.2455, 0.01738), (-0.0479, -0.2408, 0.01738), (-0.09395, -0.2268, 0.01738), (-0.1364, -0.2041, 0.01738), (-0.1736, -0.1736, 0.01738), (-0.2041, -0.1364, 0.01738), (-0.2268, -0.09395, 0.01738), (-0.2408, -0.0479, 0.01738), (-0.2455, 2.163e-07, 0.01738), (-0.2408, 0.0479, 0.01738), (-0.2268, 0.09395, 0.01738), (-0.2041, 0.1364, 0.01738), (-0.1736, 0.1736, 0.01738), (-0.1364, 0.2041, 0.01738), (-0.09395, 0.2268, 0.01738), (-0.0479, 0.2408, 0.01738), (0.01704, 0.08567, -0.3195), (0.03343, 0.0807, -0.3195), (0.04853, 0.07262, -0.3195), (0.06176, 0.06176, -0.3195), (0.07262, 0.04853, -0.3195), (0.0807, 0.03343, -0.3195), (0.08567, 0.01704, -0.3195), (0.08734, 3.293e-08, -0.3195), (0.08567, -0.01704, -0.3195), (0.0807, -0.03343, -0.3195), (0.07262, -0.04853, -0.3195), (0.06176, -0.06176, -0.3195), (0.04853, -0.07262, -0.3195), (0.03343, -0.0807, -0.3195), (0.01704, -0.08567, -0.3195), (-2.937e-08, -0.08734, -0.3195), (-0.01704, -0.08567, -0.3195), (-0.03343, -0.0807, -0.3195), (-0.04853, -0.07262, -0.3195), (-0.06176, -0.06176, -0.3195), (-0.07262, -0.04853, -0.3195), (-0.0807, -0.03343, -0.3195), (-0.08567, -0.01704, -0.3195), (-0.08734, 1.107e-07, -0.3195), (-0.08567, 0.01704, -0.3195), (-0.0807, 0.03343, -0.3195), (-0.07262, 0.04853, -0.3195), (-0.06176, 0.06176, -0.3195), (-0.04853, 0.07262, -0.3195), (-0.03343, 0.0807, -0.3195), (-0.01704, 0.08567, -0.3195), (-9.107e-10, 0.08735, -0.3195), (-9.653e-09, 0.1692, -0.2329), (0.03302, 0.166, -0.2329), (0.06476, 0.1563, -0.2329), (0.09402, 0.1407, -0.2329), (0.1197, 0.1197, -0.2329), (0.1407, 0.09402, -0.2329), (0.1563, 0.06476, -0.2329), (0.166, 0.03302, -0.2329), (0.1692, 1.629e-08, -0.2329), (0.166, -0.03302, -0.2329), (0.1563, -0.06476, -0.2329), (0.1407, -0.09402, -0.2329), (0.1197, -0.1197, -0.2329), (0.09402, -0.1407, -0.2329), (0.06476, -0.1563, -0.2329), (0.03302, -0.166, -0.2329), (-6.48e-08, -0.1692, -0.2329), (-0.03302, -0.166, -0.2329), (-0.06476, -0.1563, -0.2329), (-0.09402, -0.1407, -0.2329), (-0.1197, -0.1197, -0.2329), (-0.1407, -0.09402, -0.2329), (-0.1563, -0.06476, -0.2329), (-0.166, -0.03302, -0.2329), (-0.1692, 1.669e-07, -0.2329), (-0.166, 0.03302, -0.2329), (-0.1563, 0.06476, -0.2329), (-0.1407, 0.09402, -0.2329), (-0.1197, 0.1197, -0.2329), (-0.09402, 0.1407, -0.2329), (-0.06476, 0.1563, -0.2329), (-0.03302, 0.166, -0.2329), (-1.178e-08, 0.2305, -0.06039), (0.04497, 0.2261, -0.06039), (0.08822, 0.213, -0.06039), (0.1281, 0.1917, -0.06039), (0.163, 0.163, -0.06039), (0.1917, 0.1281, -0.06039), (0.213, 0.08822, -0.06039), (0.2261, 0.04497, -0.06039), (0.2305, -3.29e-10, -0.06039), (0.2261, -0.04497, -0.06039), (0.213, -0.08822, -0.06039), (0.1917, -0.1281, -0.06039), (0.163, -0.163, -0.06039), (0.1281, -0.1917, -0.06039), (0.08822, -0.213, -0.06039), (0.04497, -0.2261, -0.06039), (-8.69e-08, -0.2305, -0.06039), (-0.04497, -0.2261, -0.06039), (-0.08822, -0.213, -0.06039), (-0.1281, -0.1917, -0.06039), (-0.163, -0.163, -0.06039), (-0.1917, -0.1281, -0.06039), (-0.213, -0.08822, -0.06039), (-0.2261, -0.04497, -0.06039), (-0.2305, 2.049e-07, -0.06039), (-0.2261, 0.04497, -0.06039), (-0.213, 0.08822, -0.06039), (-0.1917, 0.1281, -0.06039), (-0.163, 0.163, -0.06039), (-0.1281, 0.1917, -0.06039), (-0.08822, 0.213, -0.06039), (-0.04497, 0.2261, -0.06039), (-4.117e-08, 0.2628, 0.3241), (0.05127, 0.2578, 0.3241), (0.1006, 0.2428, 0.3241), (0.146, 0.2185, 0.3241), (0.1858, 0.1858, 0.3241), (0.2185, 0.146, 0.3241), (0.2428, 0.1006, 0.3241), (0.2578, 0.05127, 0.3241), (0.2628, -4.239e-08, 0.3241), (0.2578, -0.05127, 0.3241), (0.2428, -0.1006, 0.3241), (0.2185, -0.146, 0.3241), (0.1858, -0.1858, 0.3241), (0.146, -0.2185, 0.3241), (0.1006, -0.2428, 0.3241), (0.05127, -0.2578, 0.3241), (-1.268e-07, -0.2628, 0.3241), (-0.05127, -0.2578, 0.3241), (-0.1006, -0.2428, 0.3241), (-0.146, -0.2185, 0.3241), (-0.1858, -0.1858, 0.3241), (-0.2185, -0.146, 0.3241), (-0.2428, -0.1006, 0.3241), (-0.2578, -0.05127, 0.3241), (-0.2628, 1.915e-07, 0.3241), (-0.2578, 0.05127, 0.3241), (-0.2428, 0.1006, 0.3241), (-0.2185, 0.146, 0.3241), (-0.1858, 0.1858, 0.3241), (-0.146, 0.2185, 0.3241), (-0.1006, 0.2428, 0.3241), (-0.05127, 0.2578, 0.3241)], [], [(414, 279, 287, 415), (446, 278, 286, 447), (350, 277, 285, 351), (277, 276, 284, 285), (276, 275, 283, 284), (275, 274, 282, 283), (274, 273, 281, 282), (273, 272, 280, 281), (415, 287, 32, 384), (447, 286, 33, 416), (351, 285, 34, 320), (285, 284, 35, 34), (284, 283, 36, 35), (283, 282, 37, 36), (282, 281, 38, 37), (281, 280, 39, 38), (413, 271, 279, 414), (445, 270, 278, 446), (349, 269, 277, 350), (269, 268, 276, 277), (268, 267, 275, 276), (267, 266, 274, 275), (266, 265, 273, 274), (265, 264, 272, 273), (412, 263, 271, 413), (444, 262, 270, 445), (348, 261, 269, 349), (261, 260, 268, 269), (260, 259, 267, 268), (259, 258, 266, 267), (258, 257, 265, 266), (257, 256, 264, 265), (411, 255, 263, 412), (443, 254, 262, 444), (347, 253, 261, 348), (253, 252, 260, 261), (252, 251, 259, 260), (251, 250, 258, 259), (250, 249, 257, 258), (249, 248, 256, 257), (410, 247, 255, 411), (442, 246, 254, 443), (346, 245, 253, 347), (245, 244, 252, 253), (244, 243, 251, 252), (243, 242, 250, 251), (242, 241, 249, 250), (241, 240, 248, 249), (409, 239, 247, 410), (441, 238, 246, 442), (345, 237, 245, 346), (237, 236, 244, 245), (236, 235, 243, 244), (235, 234, 242, 243), (234, 233, 241, 242), (233, 232, 240, 241), (408, 231, 239, 409), (440, 230, 238, 441), (344, 229, 237, 345), (229, 228, 236, 237), (228, 227, 235, 236), (227, 226, 234, 235), (226, 225, 233, 234), (225, 224, 232, 233), (407, 223, 231, 408), (439, 222, 230, 440), (343, 221, 229, 344), (221, 220, 228, 229), (220, 219, 227, 228), (219, 218, 226, 227), (218, 217, 225, 226), (217, 216, 224, 225), (406, 215, 223, 407), (438, 214, 222, 439), (342, 213, 221, 343), (213, 212, 220, 221), (212, 211, 219, 220), (211, 210, 218, 219), (210, 209, 217, 218), (209, 208, 216, 217), (405, 207, 215, 406), (437, 206, 214, 438), (341, 205, 213, 342), (205, 204, 212, 213), (204, 203, 211, 212), (203, 202, 210, 211), (202, 201, 209, 210), (201, 200, 208, 209), (404, 199, 207, 405), (436, 198, 206, 437), (340, 197, 205, 341), (197, 196, 204, 205), (196, 195, 203, 204), (195, 194, 202, 203), (194, 193, 201, 202), (193, 192, 200, 201), (403, 191, 199, 404), (435, 190, 198, 436), (339, 189, 197, 340), (189, 188, 196, 197), (188, 187, 195, 196), (187, 186, 194, 195), (186, 185, 193, 194), (185, 184, 192, 193), (402, 183, 191, 403), (434, 182, 190, 435), (338, 181, 189, 339), (181, 180, 188, 189), (180, 179, 187, 188), (179, 178, 186, 187), (178, 177, 185, 186), (177, 176, 184, 185), (401, 175, 183, 402), (433, 174, 182, 434), (337, 173, 181, 338), (173, 172, 180, 181), (172, 171, 179, 180), (171, 170, 178, 179), (170, 169, 177, 178), (169, 168, 176, 177), (400, 167, 175, 401), (432, 166, 174, 433), (336, 165, 173, 337), (165, 164, 172, 173), (164, 163, 171, 172), (163, 162, 170, 171), (162, 161, 169, 170), (161, 160, 168, 169), (399, 159, 167, 400), (431, 158, 166, 432), (335, 157, 165, 336), (157, 156, 164, 165), (156, 155, 163, 164), (155, 154, 162, 163), (154, 153, 161, 162), (153, 152, 160, 161), (398, 151, 159, 399), (430, 150, 158, 431), (334, 149, 157, 335), (149, 148, 156, 157), (148, 147, 155, 156), (147, 146, 154, 155), (146, 145, 153, 154), (145, 144, 152, 153), (397, 143, 151, 398), (429, 142, 150, 430), (333, 141, 149, 334), (141, 140, 148, 149), (140, 139, 147, 148), (139, 138, 146, 147), (138, 137, 145, 146), (137, 136, 144, 145), (396, 135, 143, 397), (428, 134, 142, 429), (332, 133, 141, 333), (133, 132, 140, 141), (132, 131, 139, 140), (131, 130, 138, 139), (130, 129, 137, 138), (129, 128, 136, 137), (395, 127, 135, 396), (427, 126, 134, 428), (331, 125, 133, 332), (125, 124, 132, 133), (124, 123, 131, 132), (123, 122, 130, 131), (122, 121, 129, 130), (121, 120, 128, 129), (394, 119, 127, 395), (426, 118, 126, 427), (330, 117, 125, 331), (117, 116, 124, 125), (116, 115, 123, 124), (115, 114, 122, 123), (114, 113, 121, 122), (113, 112, 120, 121), (393, 111, 119, 394), (425, 110, 118, 426), (329, 109, 117, 330), (109, 108, 116, 117), (108, 107, 115, 116), (107, 106, 114, 115), (106, 105, 113, 114), (105, 104, 112, 113), (392, 103, 111, 393), (424, 102, 110, 425), (328, 101, 109, 329), (101, 100, 108, 109), (100, 99, 107, 108), (99, 98, 106, 107), (98, 97, 105, 106), (97, 96, 104, 105), (391, 95, 103, 392), (423, 94, 102, 424), (327, 93, 101, 328), (93, 92, 100, 101), (92, 91, 99, 100), (91, 90, 98, 99), (90, 89, 97, 98), (89, 88, 96, 97), (390, 87, 95, 391), (422, 86, 94, 423), (326, 85, 93, 327), (85, 84, 92, 93), (84, 83, 91, 92), (83, 82, 90, 91), (82, 81, 89, 90), (81, 80, 88, 89), (389, 79, 87, 390), (421, 78, 86, 422), (325, 77, 85, 326), (77, 76, 84, 85), (76, 75, 83, 84), (75, 74, 82, 83), (74, 73, 81, 82), (73, 72, 80, 81), (388, 71, 79, 389), (420, 70, 78, 421), (324, 69, 77, 325), (69, 68, 76, 77), (68, 67, 75, 76), (67, 66, 74, 75), (66, 65, 73, 74), (65, 64, 72, 73), (387, 63, 71, 388), (419, 62, 70, 420), (323, 61, 69, 324), (61, 60, 68, 69), (60, 59, 67, 68), (59, 58, 66, 67), (58, 57, 65, 66), (57, 56, 64, 65), (386, 55, 63, 387), (418, 54, 62, 419), (322, 53, 61, 323), (53, 52, 60, 61), (52, 51, 59, 60), (51, 50, 58, 59), (50, 49, 57, 58), (49, 48, 56, 57), (385, 47, 55, 386), (417, 46, 54, 418), (321, 45, 53, 322), (45, 44, 52, 53), (44, 43, 51, 52), (43, 42, 50, 51), (42, 41, 49, 50), (41, 40, 48, 49), (384, 32, 47, 385), (416, 33, 46, 417), (320, 34, 45, 321), (34, 35, 44, 45), (35, 36, 43, 44), (36, 37, 42, 43), (37, 38, 41, 42), (38, 39, 40, 41), (383, 319, 288, 352), (352, 288, 289, 353), (353, 289, 290, 354), (354, 290, 291, 355), (355, 291, 292, 356), (356, 292, 293, 357), (357, 293, 294, 358), (358, 294, 295, 359), (359, 295, 296, 360), (360, 296, 297, 361), (361, 297, 298, 362), (362, 298, 299, 363), (363, 299, 300, 364), (364, 300, 301, 365), (365, 301, 302, 366), (366, 302, 303, 367), (367, 303, 304, 368), (368, 304, 305, 369), (369, 305, 306, 370), (370, 306, 307, 371), (371, 307, 308, 372), (372, 308, 309, 373), (373, 309, 310, 374), (374, 310, 311, 375), (375, 311, 312, 376), (376, 312, 313, 377), (377, 313, 314, 378), (378, 314, 315, 379), (379, 315, 316, 380), (380, 316, 317, 381), (382, 318, 319, 383), (381, 317, 318, 382), (33, 320, 321, 46), (46, 321, 322, 54), (54, 322, 323, 62), (62, 323, 324, 70), (70, 324, 325, 78), (78, 325, 326, 86), (86, 326, 327, 94), (94, 327, 328, 102), (102, 328, 329, 110), (110, 329, 330, 118), (118, 330, 331, 126), (126, 331, 332, 134), (134, 332, 333, 142), (142, 333, 334, 150), (150, 334, 335, 158), (158, 335, 336, 166), (166, 336, 337, 174), (174, 337, 338, 182), (182, 338, 339, 190), (190, 339, 340, 198), (198, 340, 341, 206), (206, 341, 342, 214), (214, 342, 343, 222), (222, 343, 344, 230), (230, 344, 345, 238), (238, 345, 346, 246), (246, 346, 347, 254), (254, 347, 348, 262), (262, 348, 349, 270), (270, 349, 350, 278), (286, 351, 320, 33), (278, 350, 351, 286), (30, 381, 382, 31), (31, 382, 383, 0), (29, 380, 381, 30), (28, 379, 380, 29), (27, 378, 379, 28), (26, 377, 378, 27), (25, 376, 377, 26), (24, 375, 376, 25), (23, 374, 375, 24), (22, 373, 374, 23), (21, 372, 373, 22), (20, 371, 372, 21), (19, 370, 371, 20), (18, 369, 370, 19), (17, 368, 369, 18), (16, 367, 368, 17), (15, 366, 367, 16), (14, 365, 366, 15), (13, 364, 365, 14), (12, 363, 364, 13), (11, 362, 363, 12), (10, 361, 362, 11), (9, 360, 361, 10), (8, 359, 360, 9), (7, 358, 359, 8), (6, 357, 358, 7), (5, 356, 357, 6), (4, 355, 356, 5), (3, 354, 355, 4), (2, 353, 354, 3), (1, 352, 353, 2), (0, 383, 352, 1), (319, 384, 385, 288), (288, 385, 386, 289), (289, 386, 387, 290), (290, 387, 388, 291), (291, 388, 389, 292), (292, 389, 390, 293), (293, 390, 391, 294), (294, 391, 392, 295), (295, 392, 393, 296), (296, 393, 394, 297), (297, 394, 395, 298), (298, 395, 396, 299), (299, 396, 397, 300), (300, 397, 398, 301), (301, 398, 399, 302), (302, 399, 400, 303), (303, 400, 401, 304), (304, 401, 402, 305), (305, 402, 403, 306), (306, 403, 404, 307), (307, 404, 405, 308), (308, 405, 406, 309), (309, 406, 407, 310), (310, 407, 408, 311), (311, 408, 409, 312), (312, 409, 410, 313), (313, 410, 411, 314), (314, 411, 412, 315), (315, 412, 413, 316), (316, 413, 414, 317), (318, 415, 384, 319), (317, 414, 415, 318), (32, 416, 417, 47), (47, 417, 418, 55), (55, 418, 419, 63), (63, 419, 420, 71), (71, 420, 421, 79), (79, 421, 422, 87), (87, 422, 423, 95), (95, 423, 424, 103), (103, 424, 425, 111), (111, 425, 426, 119), (119, 426, 427, 127), (127, 427, 428, 135), (135, 428, 429, 143), (143, 429, 430, 151), (151, 430, 431, 159), (159, 431, 432, 167), (167, 432, 433, 175), (175, 433, 434, 183), (183, 434, 435, 191), (191, 435, 436, 199), (199, 436, 437, 207), (207, 437, 438, 215), (215, 438, 439, 223), (223, 439, 440, 231), (231, 440, 441, 239), (239, 441, 442, 247), (247, 442, 443, 255), (255, 443, 444, 263), (263, 444, 445, 271), (271, 445, 446, 279), (287, 447, 416, 32), (279, 446, 447, 287), (39, 448, 449, 40), (40, 449, 450, 48), (48, 450, 451, 56), (56, 451, 452, 64), (64, 452, 453, 72), (72, 453, 454, 80), (80, 454, 455, 88), (88, 455, 456, 96), (96, 456, 457, 104), (104, 457, 458, 112), (112, 458, 459, 120), (120, 459, 460, 128), (128, 460, 461, 136), (136, 461, 462, 144), (144, 462, 463, 152), (152, 463, 464, 160), (160, 464, 465, 168), (168, 465, 466, 176), (176, 466, 467, 184), (184, 467, 468, 192), (192, 468, 469, 200), (200, 469, 470, 208), (208, 470, 471, 216), (216, 471, 472, 224), (224, 472, 473, 232), (232, 473, 474, 240), (240, 474, 475, 248), (248, 475, 476, 256), (256, 476, 477, 264), (264, 477, 478, 272), (280, 479, 448, 39), (272, 478, 479, 280)])
me_cylinder.polygons.foreach_set('use_smooth', [True] * 448)
me_cylinder.materials.append(mat_glass)
me_cylinder.use_remesh_preserve_volume = False
me_cylinder.use_remesh_preserve_attributes = False
me_cylinder.use_mirror_vertex_groups = False
me_cylinder.update()

# ---- objects
ob_sphere = bpy.data.objects.new('Sphere', me_sphere)
ob_cylinder = bpy.data.objects.new('Cylinder', me_cylinder)
ob_lamp = bpy.data.objects.new('Lamp', light_lamp)
ob_camera = bpy.data.objects.new('Camera', cam_camera)

# ---- transforms, parenting, visibility, modifiers, constraints
ob_sphere.location = (0.0, 0.0, -0.3169)
ob_sphere.scale = (0.6, 0.6, 0.576)
ob_sphere.lineart.crease_threshold = 0.0
_m = ob_sphere.modifiers.new('Subsurf', 'SUBSURF')
_m.uv_smooth = 'PRESERVE_CORNERS'
_m.quality = 2
_m.levels = 2
_m.show_only_control_edges = False
_m = ob_sphere.modifiers.new('Solidify', 'SOLIDIFY')
_m.thickness = 0.04
_m.nonmanifold_thickness_mode = 'FIXED'
_m.nonmanifold_merge_threshold = 0.0003
ob_cylinder.location = (1.039e-07, 2.307e-07, -3.408)
ob_cylinder.scale = (1.0, 1.0, 7.0)
ob_cylinder.lineart.crease_threshold = 0.0
_m = ob_cylinder.modifiers.new('Subsurf', 'SUBSURF')
_m.uv_smooth = 'PRESERVE_CORNERS'
_m.quality = 2
_m.levels = 2
_m.show_only_control_edges = False
_m = ob_cylinder.modifiers.new('Solidify', 'SOLIDIFY')
_m.thickness = 0.019
_m.nonmanifold_thickness_mode = 'FIXED'
_m.nonmanifold_merge_threshold = 0.0003
ob_lamp.location = (12.33, -10.5, -0.1307)
ob_lamp.rotation_euler = (1.397, -0.9114, 0.7353)
ob_lamp.lock_rotations_4d = False
ob_lamp.empty_display_type = 'ARROWS'
ob_lamp.color = (0.0, 0.0, 0.0, 0.0)
ob_lamp.lineart.crease_threshold = 0.0
ob_camera.location = (-0.5808, -11.52, -2.118)
ob_camera.rotation_euler = (1.494, 0.01197, -0.05577)
ob_camera.lock_rotations_4d = False
ob_camera.empty_display_type = 'ARROWS'
ob_camera.color = (0.0, 0.0, 0.0, 0.0)
ob_camera.display_type = 'WIRE'
ob_camera.lineart.crease_threshold = 0.0

# ---- collection membership
col_collection_1.objects.link(ob_sphere)
col_collection_1.objects.link(ob_cylinder)
col_collection_1.objects.link(ob_lamp)
col_collection_1.objects.link(ob_camera)

# ---- scene / render settings (as saved in the file)
scene.camera = ob_camera
scene.frame_start = 1; scene.frame_end = 250; scene.frame_set(1)
scene.render.engine = 'BLENDER_EEVEE_NEXT'
scene.render.dither_intensity = 0.0
scene.cycles.use_denoising = False
scene.cycles.samples = 10
scene.cycles.sampling_pattern = 'TABULATED_SOBOL'
scene.cycles.light_sampling_threshold = 0.0
scene.cycles.use_adaptive_sampling = False
scene.cycles.use_light_tree = False
scene.cycles.blur_glossy = 0.0
scene.cycles.pixel_filter_type = 'GAUSSIAN'
scene.cycles.sample_clamp_indirect = 0.0
scene.view_settings.view_transform = 'Standard'
bpy.context.view_layer.update()
